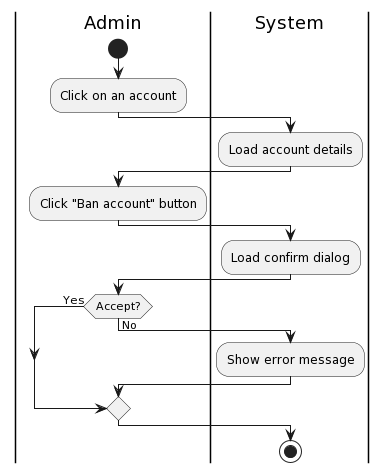

The diagram above was rendered by PlantUML. Its source (embedded in the PNG):
@startuml
|Admin|
start
:Click on an account;
|System|
:Load account details;
|Admin|
:Click "Ban account" button;
|System|
:Load confirm dialog;
|Admin|
if (Accept?) then (Yes)
|System|
else (No)
:Show error message;
endif
stop
@enduml